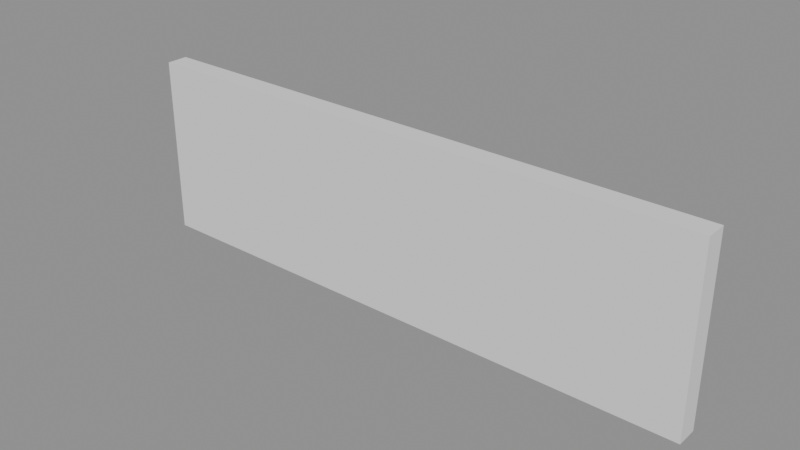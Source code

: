 # Source: p0281.blend  (saved by Blender 4.5.90; exported with 4.5.12 LTS)
import bpy
from mathutils import Matrix  # noqa: F401  (used for matrix-valued properties, if any)

bpy.ops.wm.read_factory_settings(use_empty=True)
scene = bpy.context.scene
scene.name = 'Scene'

# ---- collections
col_asset_p0281 = bpy.data.collections.new('Asset_p0281'); scene.collection.children.link(col_asset_p0281)

# ---- meshes
me_cube = bpy.data.meshes.new('Cube')
me_cube.from_pydata([(-0.5, -0.5, -0.5), (-0.5, -0.5, 0.5), (-0.5, 0.5, -0.5), (-0.5, 0.5, 0.5), (0.5, -0.5, -0.5), (0.5, -0.5, 0.5), (0.5, 0.5, -0.5), (0.5, 0.5, 0.5)], [], [(0, 1, 3, 2), (2, 3, 7, 6), (6, 7, 5, 4), (4, 5, 1, 0), (2, 6, 4, 0), (7, 3, 1, 5)])
_uv = me_cube.uv_layers.new(name='UVMap')
_uv.uv.foreach_set('vector', [0.375, 0.0, 0.625, 0.0, 0.625, 0.25, 0.375, 0.25, 0.375, 0.25, 0.625, 0.25, 0.625, 0.5, 0.375, 0.5, 0.375, 0.5, 0.625, 0.5, 0.625, 0.75, 0.375, 0.75, 0.375, 0.75, 0.625, 0.75, 0.625, 1.0, 0.375, 1.0, 0.125, 0.5, 0.375, 0.5, 0.375, 0.75, 0.125, 0.75, 0.625, 0.5, 0.875, 0.5, 0.875, 0.75, 0.625, 0.75])
me_cube.update()

# ---- objects
ob_muroladrillo = bpy.data.objects.new('MuroLadrillo', me_cube)

# ---- transforms, parenting, visibility, modifiers, constraints
ob_muroladrillo.location = (4.0, 0.0, 1.25)
ob_muroladrillo.scale = (8.0, 0.3, 2.5)

# ---- collection membership
col_asset_p0281.objects.link(ob_muroladrillo)

# ---- scene / render settings (as saved in the file)
scene.frame_start = 1; scene.frame_end = 250; scene.frame_set(1)
scene.render.engine = 'BLENDER_EEVEE_NEXT'
bpy.context.view_layer.update()

# ---- added for rendering (the .blend has no active camera and no usable light): camera, sun + grey world if the file has none
cam_auto = bpy.data.cameras.new('AutoCamera')
cam_auto.lens = 50.0
cam_auto.sensor_width = 36.0
cam_auto.clip_end = 1000.0
ob_auto_camera = bpy.data.objects.new('AutoCamera', cam_auto)
scene.collection.objects.link(ob_auto_camera)
ob_auto_camera.location = (11.7598, -9.31171, 7.45781)
ob_auto_camera.rotation_euler = (1.09748, -7.21219e-08, 0.694738)
scene.camera = ob_auto_camera
light_auto_sun = bpy.data.lights.new('AutoSun', 'SUN')
light_auto_sun.energy = 3.0
light_auto_sun.angle = 0.0523599
ob_auto_sun = bpy.data.objects.new('AutoSun', light_auto_sun)
scene.collection.objects.link(ob_auto_sun)
ob_auto_sun.rotation_euler = (0.872665, 0.174533, 0.523599)
if scene.world is None:
    world_auto = bpy.data.worlds.new('AutoWorld')
    world_auto.color = (0.3, 0.3, 0.3)
    scene.world = world_auto
bpy.context.view_layer.update()
